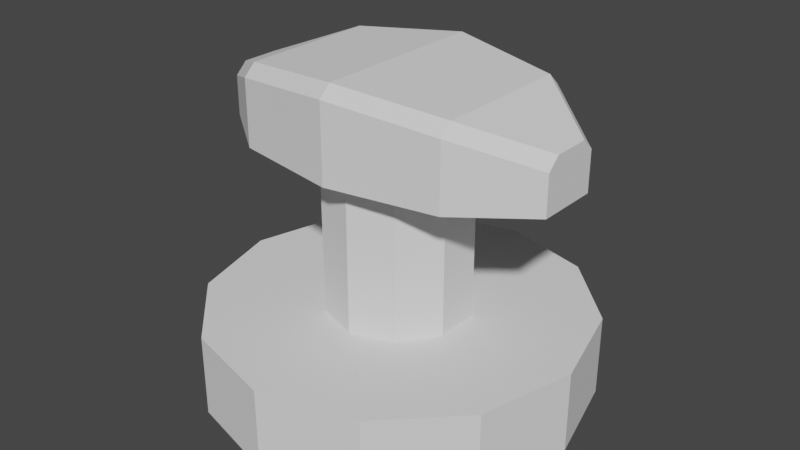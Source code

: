 # Source: mooring1.blend  (saved by Blender 2.92.15; exported with 4.5.12 LTS)
import bpy
from mathutils import Matrix  # noqa: F401  (used for matrix-valued properties, if any)

bpy.ops.wm.read_factory_settings(use_empty=True)
scene = bpy.context.scene
scene.name = 'Scene'

# ---- collections
col_collection = bpy.data.collections.new('Collection'); scene.collection.children.link(col_collection)
col_ref = bpy.data.collections.new('ref'); scene.collection.children.link(col_ref)

# ---- world
world_world = bpy.data.worlds.new('World'); scene.world = world_world
world_world.use_nodes = True; world_world.node_tree.nodes.clear()
_N = world_world.node_tree.nodes; _L = world_world.node_tree.links
n0 = _N.new('ShaderNodeOutputWorld'); n0.name = 'World Output'; n0.location = (300, 300)
n1 = _N.new('ShaderNodeBackground'); n1.name = 'Background'; n1.location = (10, 300)
n1.inputs[0].default_value = (0.05088, 0.05088, 0.05088, 1.0)
_L.new(n1.outputs[0], n0.inputs[0])
n0.is_active_output = True
world_world.color = (0.05088, 0.05088, 0.05088)
world_world.use_sun_shadow = False
world_world.sun_shadow_jitter_overblur = 0.0

# ---- meshes
me_cylinder = bpy.data.meshes.new('Cylinder')
me_cylinder.from_pydata([(-4.833e-09, 0.2742, -0.01362), (-4.833e-09, 0.2742, 0.1039), (0.1371, 0.2375, -0.01362), (0.1371, 0.2375, 0.1039), (0.2375, 0.1371, -0.01362), (0.2375, 0.1371, 0.1039), (0.2742, -3.283e-08, -0.01362), (0.2742, -3.283e-08, 0.1039), (0.2375, -0.1371, -0.01362), (0.2375, -0.1371, 0.1039), (0.1371, -0.2375, -0.01362), (0.1371, -0.2375, 0.1039), (3.657e-08, -0.2742, -0.01362), (3.657e-08, -0.2742, 0.1039), (-0.1371, -0.2375, -0.01362), (-0.1371, -0.2375, 0.1039), (-0.2375, -0.1371, -0.01362), (-0.2375, -0.1371, 0.1039), (-0.2742, -1.483e-07, -0.01362), (-0.2742, -1.483e-07, 0.1039), (-0.2375, 0.1371, -0.01362), (-0.2375, 0.1371, 0.1039), (-0.1371, 0.2375, -0.01362), (-0.1371, 0.2375, 0.1039), (0.1551, 0.1166, 0.3272), (5.884e-10, 0.1441, 0.3272), (-4.229e-10, 0.1042, 0.08765), (-4.229e-10, 0.1042, 0.336), (0.06123, 0.08427, 0.08765), (0.06123, 0.08427, 0.336), (0.09906, 0.03219, 0.08765), (0.09906, 0.03219, 0.336), (0.09906, -0.03219, 0.08765), (0.09906, -0.03219, 0.336), (0.06123, -0.08427, 0.08765), (0.06123, -0.08427, 0.336), (-9.529e-09, -0.1042, 0.08765), (-9.529e-09, -0.1042, 0.336), (-0.06123, -0.08427, 0.08765), (-0.06123, -0.08427, 0.336), (-0.09906, -0.03219, 0.08765), (-0.09906, -0.03219, 0.336), (-0.09906, 0.03219, 0.08765), (-0.09906, 0.03219, 0.336), (-0.06123, 0.08427, 0.08765), (-0.06123, 0.08427, 0.336), (0.2509, 0.04454, 0.3272), (0.2509, -0.04454, 0.3272), (0.1551, -0.1166, 0.3272), (-2.248e-08, -0.1441, 0.3272), (-0.1551, -0.1166, 0.3272), (-0.2509, -0.04454, 0.3272), (-0.2509, 0.04454, 0.3272), (-0.1551, 0.1166, 0.3272), (-1.948e-08, 0.1441, 0.4381), (-2.381e-08, 0.1268, 0.4543), (-0.1551, 0.09923, 0.4383), (-0.1551, 0.1166, 0.4221), (-0.2509, 0.02708, 0.4004), (-0.2509, 0.04454, 0.3841), (-0.2509, -0.04454, 0.3841), (-0.2509, -0.02708, 0.4004), (-0.1551, -0.09923, 0.4383), (-0.1551, -0.1166, 0.4221), (-4.41e-08, -0.1268, 0.4543), (-4.255e-08, -0.1441, 0.4381), (0.1551, -0.09923, 0.4383), (0.1551, -0.1166, 0.4221), (0.2509, -0.02708, 0.4004), (0.2509, -0.04454, 0.3841), (0.2509, 0.04454, 0.3841), (0.2509, 0.02708, 0.4004), (0.1551, 0.09923, 0.4383), (0.1551, 0.1166, 0.4221)], [], [(0, 1, 3, 2), (2, 3, 5, 4), (4, 5, 7, 6), (6, 7, 9, 8), (8, 9, 11, 10), (10, 11, 13, 12), (12, 13, 15, 14), (14, 15, 17, 16), (16, 17, 19, 18), (18, 19, 21, 20), (3, 1, 23, 21, 19, 17, 15, 13, 11, 9, 7, 5), (20, 21, 23, 22), (22, 23, 1, 0), (47, 46, 70, 71, 68, 69), (26, 27, 29, 28), (28, 29, 31, 30), (50, 49, 65, 63), (30, 31, 33, 32), (48, 47, 69, 67), (71, 72, 66, 68), (32, 33, 35, 34), (25, 53, 57, 54), (46, 24, 73, 70), (34, 35, 37, 36), (56, 58, 61, 62), (55, 56, 62, 64), (36, 37, 39, 38), (51, 50, 63, 60), (52, 51, 60, 61, 58, 59), (38, 39, 41, 40), (49, 48, 67, 65), (53, 52, 59, 57), (40, 41, 43, 42), (24, 46, 47, 48, 49, 50, 51, 52, 53, 25), (42, 43, 45, 44), (72, 55, 64, 66), (44, 45, 27, 26), (73, 54, 55, 72), (70, 73, 72, 71), (67, 69, 68, 66), (65, 67, 66, 64), (63, 65, 64, 62), (60, 63, 62, 61), (57, 59, 58, 56), (54, 57, 56, 55), (24, 25, 54, 73)])
_uv = me_cylinder.uv_layers.new(name='UVMap')
_uv.uv.foreach_set('vector', [1.0, 0.5, 1.0, 1.0, 0.9167, 1.0, 0.9167, 0.5, 0.9167, 0.5, 0.9167, 1.0, 0.8333, 1.0, 0.8333, 0.5, 0.8333, 0.5, 0.8333, 1.0, 0.75, 1.0, 0.75, 0.5, 0.75, 0.5, 0.75, 1.0, 0.6667, 1.0, 0.6667, 0.5, 0.6667, 0.5, 0.6667, 1.0, 0.5833, 1.0, 0.5833, 0.5, 0.5833, 0.5, 0.5833, 1.0, 0.5, 1.0, 0.5, 0.5, 0.5, 0.5, 0.5, 1.0, 0.4167, 1.0, 0.4167, 0.5, 0.4167, 0.5, 0.4167, 1.0, 0.3333, 1.0, 0.3333, 0.5, 0.3333, 0.5, 0.3333, 1.0, 0.25, 1.0, 0.25, 0.5, 0.25, 0.5, 0.25, 1.0, 0.1667, 1.0, 0.1667, 0.5, 0.37, 0.4578, 0.25, 0.49, 0.13, 0.4578, 0.04215, 0.37, 0.01, 0.25, 0.04215, 0.13, 0.13, 0.04215, 0.25, 0.01, 0.37, 0.04215, 0.4578, 0.13, 0.49, 0.25, 0.4578, 0.37, 0.1667, 0.5, 0.1667, 1.0, 0.08333, 1.0, 0.08333, 0.5, 0.08333, 0.5, 0.08333, 1.0, 7.451e-08, 1.0, 7.451e-08, 0.5, 0.4783, 0.1758, 0.4783, 0.3242, 0.4783, 0.3242, 0.4783, 0.2951, 0.4783, 0.2049, 0.4783, 0.1758, 1.0, 0.5, 1.0, 1.0, 0.9, 1.0, 0.9, 0.5, 0.9, 0.5, 0.9, 1.0, 0.8, 1.0, 0.8, 0.5, 0.1089, 0.05584, 0.25, 0.01, 0.25, 0.01, 0.1089, 0.05584, 0.8, 0.5, 0.8, 1.0, 0.7, 1.0, 0.7, 0.5, 0.3911, 0.05584, 0.4783, 0.1758, 0.4783, 0.1758, 0.3911, 0.05584, 0.4783, 0.2951, 0.3911, 0.4152, 0.3911, 0.08479, 0.4783, 0.2049, 0.7, 0.5, 0.7, 1.0, 0.6, 1.0, 0.6, 0.5, 0.25, 0.49, 0.1089, 0.4442, 0.1089, 0.4442, 0.25, 0.49, 0.4783, 0.3242, 0.3911, 0.4442, 0.3911, 0.4442, 0.4783, 0.3242, 0.6, 0.5, 0.6, 1.0, 0.5, 1.0, 0.5, 0.5, 0.1089, 0.4152, 0.02175, 0.2951, 0.02175, 0.2049, 0.1089, 0.08479, 0.25, 0.4611, 0.1089, 0.4152, 0.1089, 0.08479, 0.25, 0.03887, 0.5, 0.5, 0.5, 1.0, 0.4, 1.0, 0.4, 0.5, 0.02175, 0.1758, 0.1089, 0.05584, 0.1089, 0.05584, 0.02175, 0.1758, 0.02175, 0.3242, 0.02175, 0.1758, 0.02175, 0.1758, 0.02175, 0.2049, 0.02175, 0.2951, 0.02175, 0.3242, 0.4, 0.5, 0.4, 1.0, 0.3, 1.0, 0.3, 0.5, 0.25, 0.01, 0.3911, 0.05584, 0.3911, 0.05584, 0.25, 0.01, 0.1089, 0.4442, 0.02175, 0.3242, 0.02175, 0.3242, 0.1089, 0.4442, 0.3, 0.5, 0.3, 1.0, 0.2, 1.0, 0.2, 0.5, 0.3911, 0.4442, 0.4783, 0.3242, 0.4783, 0.1758, 0.3911, 0.05584, 0.25, 0.01, 0.1089, 0.05584, 0.02175, 0.1758, 0.02175, 0.3242, 0.1089, 0.4442, 0.25, 0.49, 0.2, 0.5, 0.2, 1.0, 0.1, 1.0, 0.1, 0.5, 0.3911, 0.4152, 0.25, 0.4611, 0.25, 0.03887, 0.3911, 0.08479, 0.1, 0.5, 0.1, 1.0, -7.451e-08, 1.0, -7.451e-08, 0.5, 0.3911, 0.4442, 0.25, 0.49, 0.25, 0.4611, 0.3911, 0.4152, 0.4783, 0.3242, 0.3911, 0.4442, 0.3911, 0.4152, 0.4783, 0.2951, 0.3911, 0.05584, 0.4783, 0.1758, 0.4783, 0.2049, 0.3911, 0.08479, 0.25, 0.01, 0.3911, 0.05584, 0.3911, 0.08479, 0.25, 0.03887, 0.1089, 0.05584, 0.25, 0.01, 0.25, 0.03887, 0.1089, 0.08479, 0.02175, 0.1758, 0.1089, 0.05584, 0.1089, 0.08479, 0.02175, 0.2049, 0.1089, 0.4442, 0.02175, 0.3242, 0.02175, 0.2951, 0.1089, 0.4152, 0.25, 0.49, 0.1089, 0.4442, 0.1089, 0.4152, 0.25, 0.4611, 0.3911, 0.4442, 0.25, 0.49, 0.25, 0.49, 0.3911, 0.4442])
me_cylinder.use_remesh_fix_poles = True
me_cylinder.use_remesh_preserve_attributes = False
me_cylinder.use_mirror_vertex_groups = False
me_cylinder.update()

# ---- objects
ob_cylinder = bpy.data.objects.new('Cylinder', me_cylinder)
ob_empty = bpy.data.objects.new('Empty', None)

# ---- transforms, parenting, visibility, modifiers, constraints
ob_cylinder.location = (0.0, 0.0, 0.0)
ob_cylinder.lineart.crease_threshold = 0.0
ob_empty.location = (3.315, -3.116e-07, 2.319)
ob_empty.rotation_euler = (1.571, -0.0, -0.0)
ob_empty.empty_display_type = 'IMAGE'
ob_empty.empty_display_size = 5.0
ob_empty.lineart.crease_threshold = 0.0

# ---- collection membership
col_collection.objects.link(ob_cylinder)
col_ref.objects.link(ob_empty)
def _layer_coll(name, lc=None):
    lc = lc or bpy.context.view_layer.layer_collection
    for c in lc.children:
        if c.name == name: return c
        r = _layer_coll(name, c)
        if r: return r
_layer_coll('ref').exclude = True

# ---- scene / render settings (as saved in the file)
scene.frame_start = 1; scene.frame_end = 250; scene.frame_set(1)
scene.render.engine = 'BLENDER_EEVEE_NEXT'
scene.cycles.use_denoising = False
scene.cycles.samples = 128
scene.cycles.sampling_pattern = 'TABULATED_SOBOL'
scene.cycles.use_adaptive_sampling = False
scene.cycles.use_light_tree = False
scene.view_settings.view_transform = 'Filmic'
bpy.context.view_layer.update()

# ---- added for rendering (the .blend has no active camera and no usable light): camera, sun
cam_auto = bpy.data.cameras.new('AutoCamera')
cam_auto.lens = 50.0
cam_auto.sensor_width = 36.0
cam_auto.clip_end = 1000.0
ob_auto_camera = bpy.data.objects.new('AutoCamera', cam_auto)
scene.collection.objects.link(ob_auto_camera)
ob_auto_camera.location = (0.838101, -1.00572, 0.890809)
ob_auto_camera.rotation_euler = (1.09748, -7.21219e-08, 0.694738)
scene.camera = ob_auto_camera
light_auto_sun = bpy.data.lights.new('AutoSun', 'SUN')
light_auto_sun.energy = 3.0
light_auto_sun.angle = 0.0523599
ob_auto_sun = bpy.data.objects.new('AutoSun', light_auto_sun)
scene.collection.objects.link(ob_auto_sun)
ob_auto_sun.rotation_euler = (0.872665, 0.174533, 0.523599)
bpy.context.view_layer.update()
